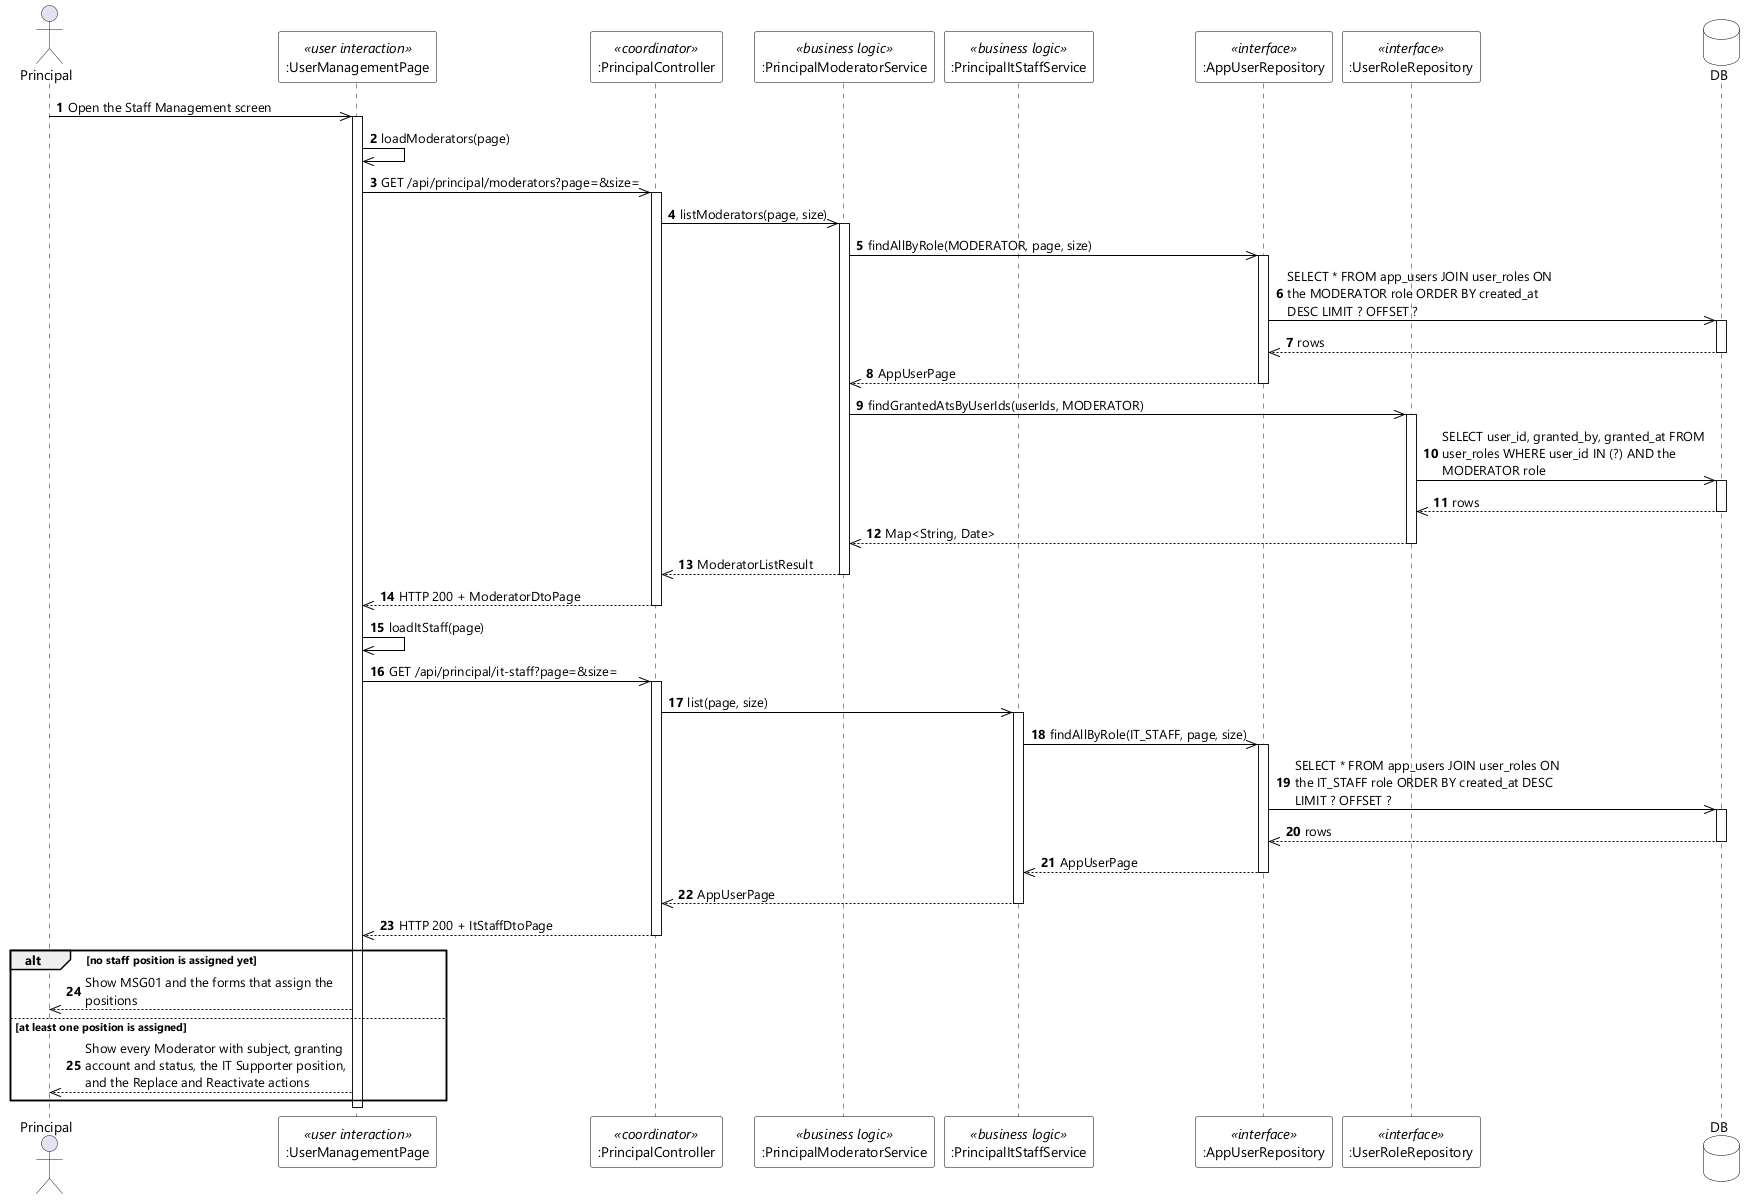

The diagram above was rendered by PlantUML. Its source (embedded in the PNG):
@startuml UC-102 View Staff List - Sequence Diagram (stereo)
skinparamlocked dpi 96
skinparam defaultFontName "Segoe UI"
skinparam shadowing false
skinparam ParticipantBackgroundColor #FFFFFF
skinparam ParticipantBorderColor #000000
skinparam DatabaseBackgroundColor #FFFFFF
skinparam DatabaseBorderColor #000000
skinparam ArrowColor #000000
skinparam sequenceMessageAlign left
skinparam maxMessageSize 280

actor Principal
participant ":UserManagementPage" as UI <<user interaction>>
participant ":PrincipalController" as CTL <<coordinator>>
participant ":PrincipalModeratorService" as MODSVC <<business logic>>
participant ":PrincipalItStaffService" as ITSVC <<business logic>>
participant ":AppUserRepository" as USERS <<interface>>
participant ":UserRoleRepository" as ROLES <<interface>>
database DB

autonumber
Principal ->> UI : Open the Staff Management screen
activate UI
UI ->> UI : loadModerators(page)
UI ->> CTL : GET /api/principal/moderators?page=&size=
activate CTL
CTL ->> MODSVC : listModerators(page, size)
activate MODSVC
MODSVC ->> USERS : findAllByRole(MODERATOR, page, size)
activate USERS
USERS ->> DB : SELECT * FROM app_users JOIN user_roles ON the MODERATOR role ORDER BY created_at DESC LIMIT ? OFFSET ?
activate DB
DB -->> USERS : rows
deactivate DB
USERS -->> MODSVC : AppUserPage
deactivate USERS
MODSVC ->> ROLES : findGrantedAtsByUserIds(userIds, MODERATOR)
activate ROLES
ROLES ->> DB : SELECT user_id, granted_by, granted_at FROM user_roles WHERE user_id IN (?) AND the MODERATOR role
activate DB
DB -->> ROLES : rows
deactivate DB
ROLES -->> MODSVC : Map<String, Date>
deactivate ROLES
MODSVC -->> CTL : ModeratorListResult
deactivate MODSVC
CTL -->> UI : HTTP 200 + ModeratorDtoPage
deactivate CTL

UI ->> UI : loadItStaff(page)
UI ->> CTL : GET /api/principal/it-staff?page=&size=
activate CTL
CTL ->> ITSVC : list(page, size)
activate ITSVC
ITSVC ->> USERS : findAllByRole(IT_STAFF, page, size)
activate USERS
USERS ->> DB : SELECT * FROM app_users JOIN user_roles ON the IT_STAFF role ORDER BY created_at DESC LIMIT ? OFFSET ?
activate DB
DB -->> USERS : rows
deactivate DB
USERS -->> ITSVC : AppUserPage
deactivate USERS
ITSVC -->> CTL : AppUserPage
deactivate ITSVC
CTL -->> UI : HTTP 200 + ItStaffDtoPage
deactivate CTL

alt no staff position is assigned yet
  UI -->> Principal : Show MSG01 and the forms that assign the positions
else at least one position is assigned
  UI -->> Principal : Show every Moderator with subject, granting account and status, the IT Supporter position, and the Replace and Reactivate actions
end
deactivate UI
@enduml